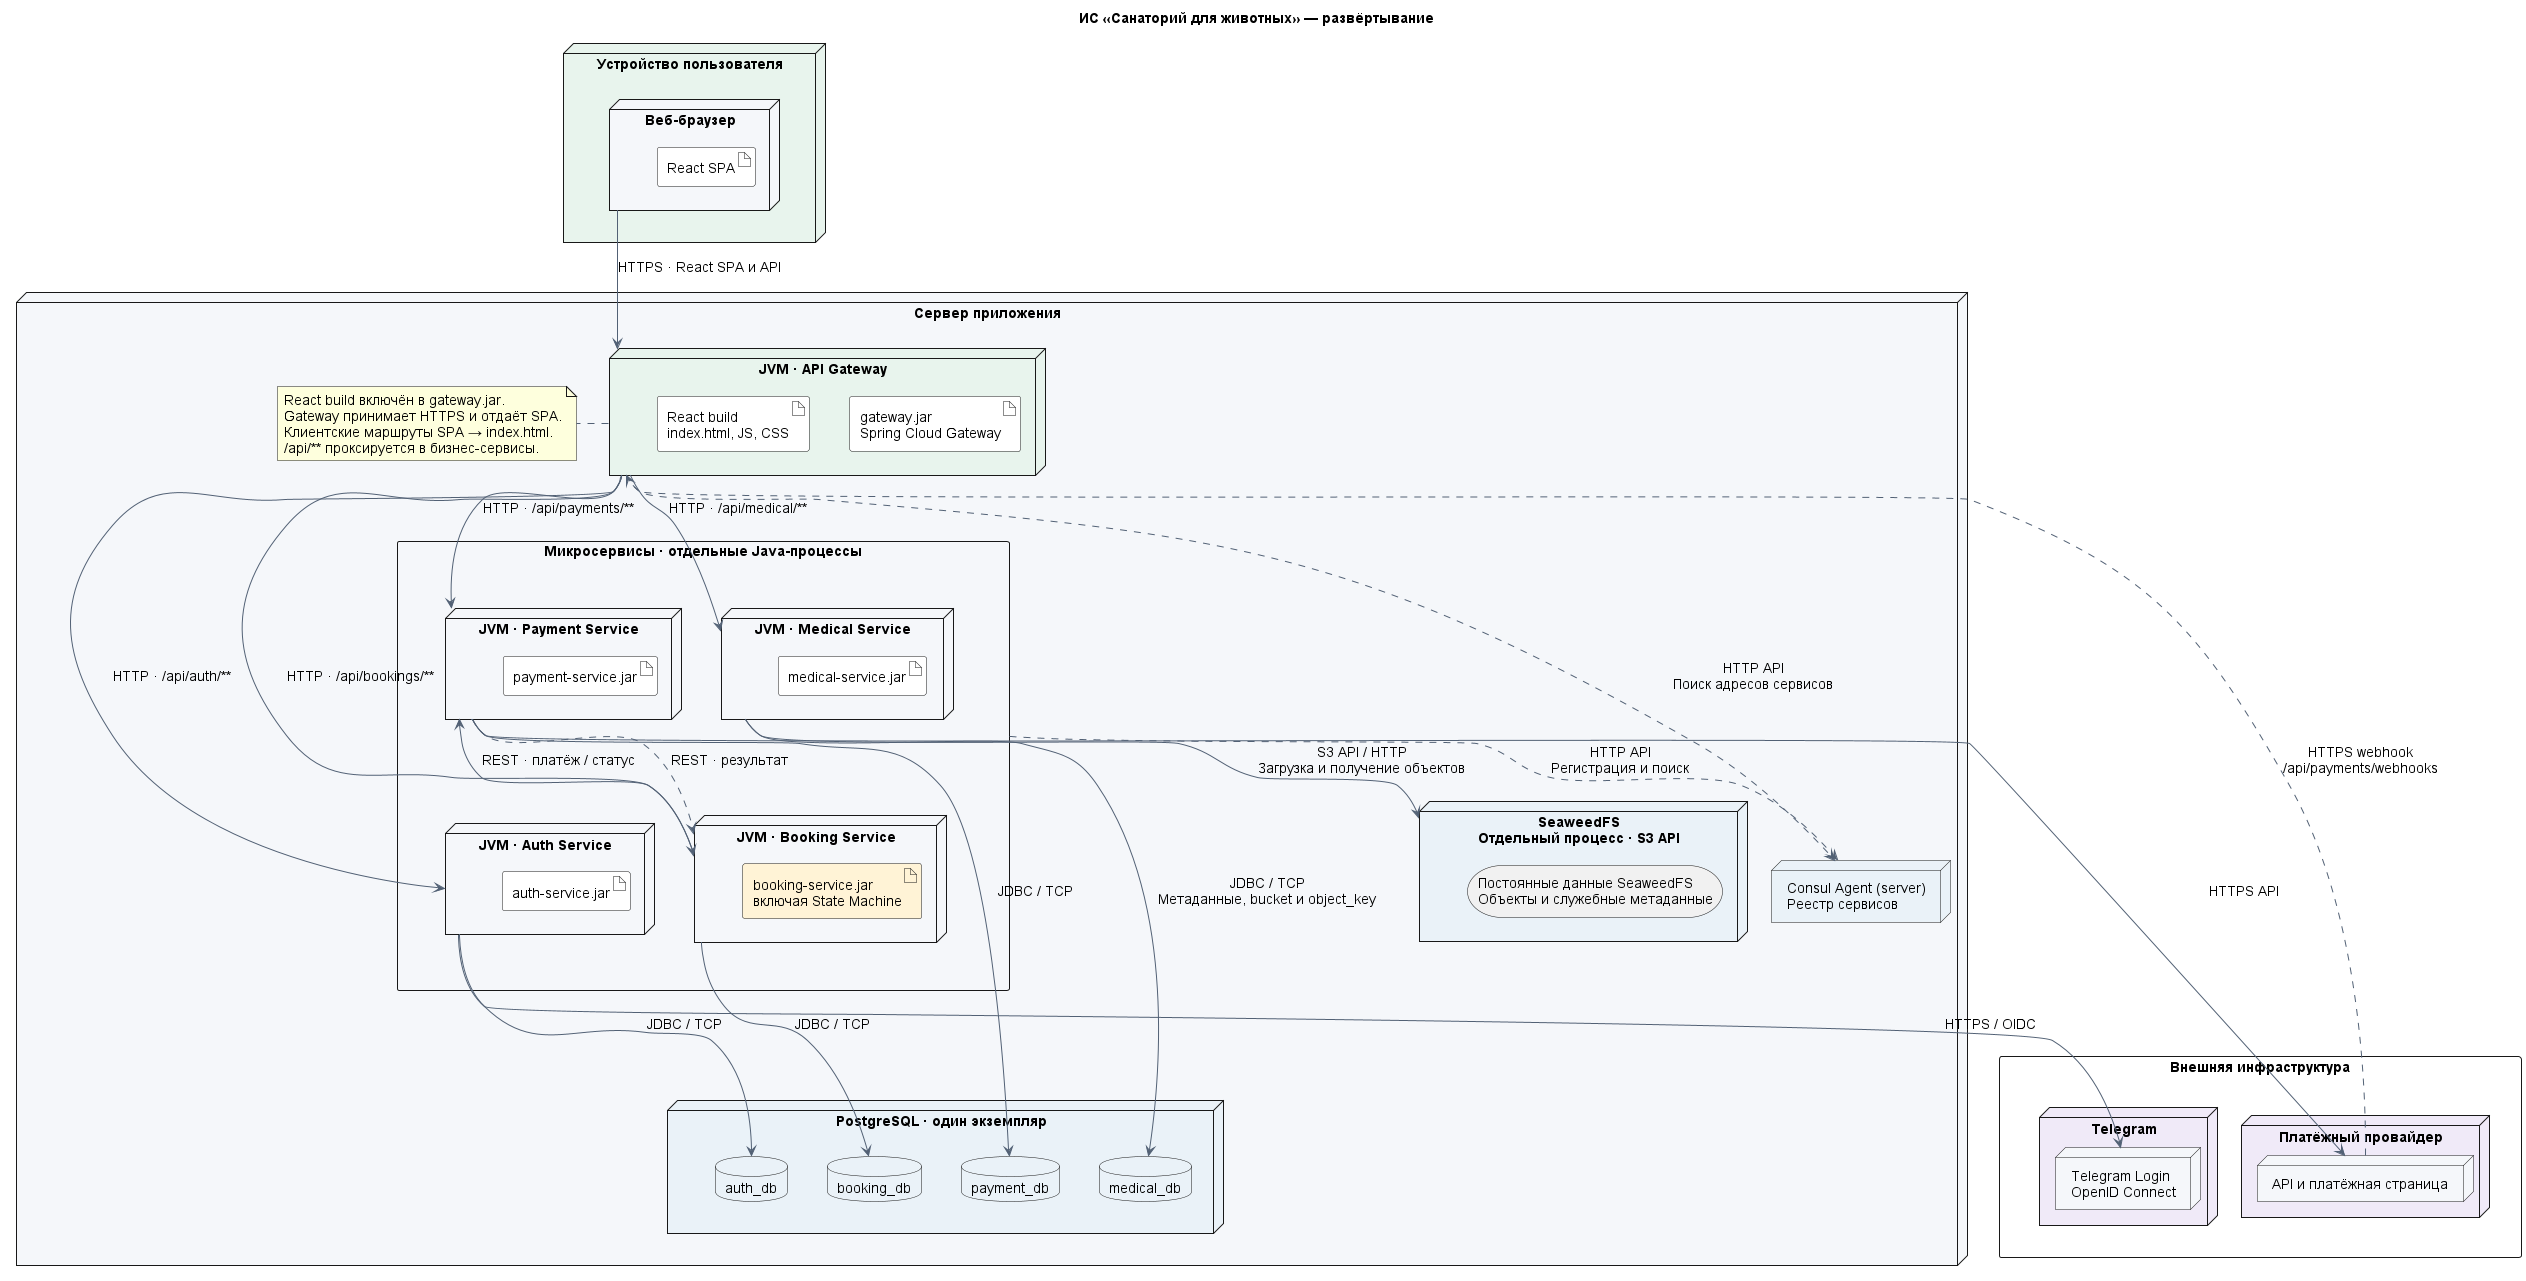

The diagram above was rendered by PlantUML. Its source (embedded in the PNG):
@startuml
title ИС «Санаторий для животных» — развёртывание
top to bottom direction
skinparam shadowing false
skinparam defaultFontName Arial
skinparam defaultFontSize 14
skinparam nodeStyle rectangle
skinparam packageStyle rectangle
skinparam nodesep 40
skinparam ranksep 55
skinparam ArrowColor #526175
skinparam nodeBackgroundColor #F5F7FA
skinparam artifactBackgroundColor #FFFFFF
skinparam databaseBackgroundColor #EAF2F8
hide stereotype

node "Устройство пользователя" as client <<device>> #E8F4ED {
  node "Веб-браузер" as browser <<executionEnvironment>> {
    artifact "React SPA" as frontend
  }
}

node "Сервер приложения" as helios <<device>> {
  node "JVM · API Gateway" as gatewayNode <<executionEnvironment>> #E8F4ED {
    artifact "gateway.jar\nSpring Cloud Gateway" as gatewayJar
    artifact "React build\nindex.html, JS, CSS" as reactBuild
  }

  note right of gatewayNode
    React build включён в gateway.jar.
    Gateway принимает HTTPS и отдаёт SPA.
    Клиентские маршруты SPA → index.html.
    /api/** проксируется в бизнес-сервисы.
  end note

  package "Микросервисы · отдельные Java-процессы" as services {
    together {
      node "JVM · Auth Service" as authNode <<executionEnvironment>> {
        artifact "auth-service.jar" as authJar
      }
      node "JVM · Booking Service" as bookingNode <<executionEnvironment>> {
        artifact "booking-service.jar\nвключая State Machine" as bookingJar #FFF3D6
      }
      node "JVM · Payment Service" as paymentNode <<executionEnvironment>> {
        artifact "payment-service.jar" as paymentJar
      }
      node "JVM · Medical Service" as medicalNode <<executionEnvironment>> {
        artifact "medical-service.jar" as medicalJar
      }
    }
  }

  node "PostgreSQL · один экземпляр" as dbNode <<executionEnvironment>> #EAF2F8 {
    together {
      database "auth_db" as dbAuth
      database "booking_db" as dbBooking
      database "payment_db" as dbPayment
      database "medical_db" as dbMedical
    }
  }

  node "SeaweedFS\nОтдельный процесс · S3 API" as storage <<executionEnvironment>> #EAF2F8 {
    storage "Постоянные данные SeaweedFS\nОбъекты и служебные метаданные" as objectData
  }
  node "Consul Agent (server)\nРеестр сервисов" as consul <<executionEnvironment>> #EAF2F8
}

package "Внешняя инфраструктура" as external {
  node "Telegram" as telegramHost <<external>> #F0EAF8 {
    node "Telegram Login\nOpenID Connect" as telegramLogin <<executionEnvironment>>
  }
  node "Платёжный провайдер" as paymentHost <<external>> #F0EAF8 {
    node "API и платёжная страница" as paymentGateway <<executionEnvironment>>
  }
}

browser -down-> gatewayNode : HTTPS · React SPA и API
gatewayNode -down-> authNode : HTTP · /api/auth/**
gatewayNode -down-> bookingNode : HTTP · /api/bookings/**
gatewayNode -down-> paymentNode : HTTP · /api/payments/**
gatewayNode -down-> medicalNode : HTTP · /api/medical/**

bookingNode -right-> paymentNode : REST · платёж / статус
paymentNode ..> bookingNode : REST · результат

authNode -down-> dbAuth : JDBC / TCP
bookingNode -down-> dbBooking : JDBC / TCP
paymentNode -down-> dbPayment : JDBC / TCP
medicalNode -down-> dbMedical : JDBC / TCP\nМетаданные, bucket и object_key
medicalNode --> storage : S3 API / HTTP\nЗагрузка и получение объектов

' Общая связь заменяет четыре повторяющиеся линии регистрации.
services ..> consul : HTTP API\nРегистрация и поиск
gatewayNode ..> consul : HTTP API\nПоиск адресов сервисов

authNode --> telegramLogin : HTTPS / OIDC
paymentNode --> paymentGateway : HTTPS API
paymentGateway ..> gatewayNode : HTTPS webhook\n/api/payments/webhooks

' Фиксация порядка колонок и уровней без видимых линий.
authNode -[hidden]right-> bookingNode
paymentNode -[hidden]right-> medicalNode
dbAuth -[hidden]right-> dbBooking
dbBooking -[hidden]right-> dbPayment
dbPayment -[hidden]right-> dbMedical
dbNode -[hidden]down-> external
@enduml